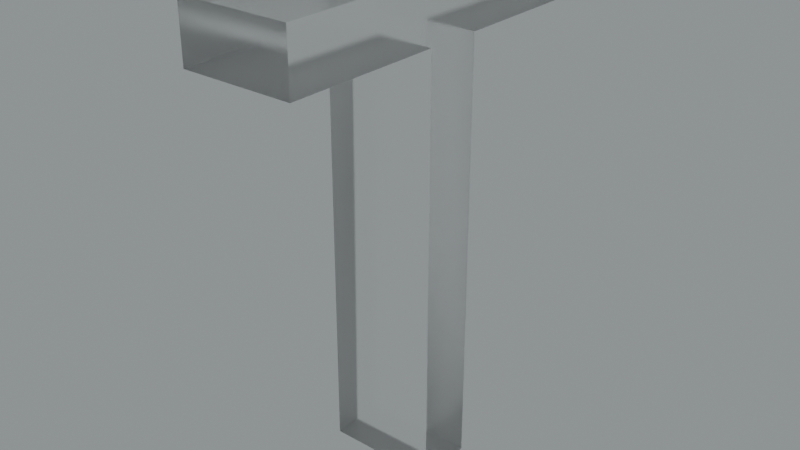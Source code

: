 # Source: blend.blend  (saved by Blender 3.5.10; exported with 4.5.12 LTS)
import bpy
from mathutils import Matrix  # noqa: F401  (used for matrix-valued properties, if any)

bpy.ops.wm.read_factory_settings(use_empty=True)
scene = bpy.context.scene
scene.name = 'Scene'

# ---- collections
col_collection = bpy.data.collections.new('Collection'); scene.collection.children.link(col_collection)

# ---- images (referenced by path relative to the original .blend; pixels are not part of the script)
import os
ASSET_DIR = os.environ.get("B2B_ASSET_DIR", "")  # directory of the original .blend (textures are referenced by path, not embedded)
HERE = os.path.dirname(os.path.abspath(__file__))  # packed textures are extracted next to this script under _unpacked/

def load_image(name, relpath, width, height, colorspace="sRGB"):
    """Load a texture the original file referenced (path relative to the .blend, or extracted next to this script)."""
    p = next((c for c in (os.path.join(HERE, relpath), os.path.join(ASSET_DIR, relpath)) if relpath and os.path.exists(c)), "")
    if p:
        img = bpy.data.images.load(p, check_existing=True)
        img.name = name
    else:  # same state as the original file: an image datablock whose file is absent (Cycles renders it pink)
        img = bpy.data.images.new(name, width, height)
        img.source = "FILE"
        img.filepath = "//" + (relpath or name)
    img.colorspace_settings.name = colorspace
    return img
img_satara_night_4k_hdr = load_image('satara_night_4k.hdr', 'satara_night_4k.hdr', 1024, 1024, 'Linear Rec.709')

# ---- materials (node trees are filled in below, after node groups)
mat_material_018 = bpy.data.materials.new('Material.018')

# ---- material node trees
mat_material_018.use_nodes = True; mat_material_018.node_tree.nodes.clear()
_N = mat_material_018.node_tree.nodes; _L = mat_material_018.node_tree.links
n0 = _N.new('ShaderNodeMixShader'); n0.name = 'Mix Shader'; n0.location = (280, 405)
n1 = _N.new('ShaderNodeOutputMaterial'); n1.name = 'Material Output.001'; n1.location = (457, 432)
n2 = _N.new('ShaderNodeLayerWeight'); n2.name = 'Layer Weight'; n2.location = (110, 460)
n2.inputs[0].default_value = 0.1
n3 = _N.new('ShaderNodeBsdfAnisotropic'); n3.name = 'Glossy BSDF'; n3.location = (-56, 248)
n3.width = 280
n3.distribution = 'GGX'
n3.inputs[1].default_value = 0.6
n4 = _N.new('ShaderNodeBsdfGlass'); n4.name = 'Glass BSDF'; n4.location = (-229, 361)
n4.distribution = 'BECKMANN'
n4.inputs[1].default_value = 0.2
_L.new(n3.outputs[0], n0.inputs[2])
_L.new(n2.outputs[0], n0.inputs[0])
_L.new(n4.outputs[0], n0.inputs[1])
_L.new(n0.outputs[0], n1.inputs[0])
n1.is_active_output = True

# ---- world
world_world = bpy.data.worlds.new('World'); scene.world = world_world
world_world.use_nodes = True; world_world.node_tree.nodes.clear()
_N = world_world.node_tree.nodes; _L = world_world.node_tree.links
n0 = _N.new('ShaderNodeBackground'); n0.name = 'Background.001'; n0.location = (26, -164)
n1 = _N.new('ShaderNodeBackground'); n1.name = 'Background'; n1.location = (337, 91)
n1.inputs[0].default_value = (0.05088, 0.05088, 0.05088, 1.0)
n2 = _N.new('ShaderNodeOutputWorld'); n2.name = 'World Output'; n2.location = (512, 287)
n3 = _N.new('ShaderNodeValToRGB'); n3.name = 'ColorRamp'; n3.location = (98, 373)
while len(n3.color_ramp.elements) > 1: n3.color_ramp.elements.remove(n3.color_ramp.elements[-1])
n3.color_ramp.elements[0].position = 0.0; n3.color_ramp.elements[0].color = (0.0, 0.0, 0.0, 1.0)
_e = n3.color_ramp.elements.new(1.0); _e.color = (0.8561, 0.9404, 0.9606, 1.0)
n4 = _N.new('ShaderNodeTexEnvironment'); n4.name = 'Environment Texture'; n4.location = (-269, 312)
n4.image = img_satara_night_4k_hdr
_L.new(n4.outputs[0], n3.inputs[0])
_L.new(n3.outputs[0], n2.inputs[0])
n2.is_active_output = True
world_world.color = (0.05088, 0.05088, 0.05088)
world_world.use_sun_shadow = False
world_world.sun_shadow_jitter_overblur = 0.0

# ---- meshes
me_x = bpy.data.meshes.new('Т')
me_x.from_pydata([(2.51, 19.17, -5.0), (9.55, 19.17, -5.0), (9.55, 19.17, -0.0001898), (2.51, 19.17, -0.0001898), (2.51, -0.0297, -5.0), (2.51, -0.0297, -0.0001898), (-0.05036, -0.0297, -5.0), (-0.05036, -0.0297, -0.0001898), (-0.05036, 19.17, -5.0), (-0.05036, 19.17, -0.0001898), (-7.09, 19.17, -5.0), (-7.09, 19.17, -0.0001898), (-7.09, 21.73, -5.0), (-7.09, 21.73, -0.0001898), (9.55, 21.73, -5.0), (9.55, 21.73, -0.0001898)], [], [(0, 1, 2), (0, 2, 3), (4, 0, 3), (4, 3, 5), (6, 4, 5), (6, 5, 7), (8, 6, 7), (8, 7, 9), (10, 8, 9), (10, 9, 11), (12, 10, 11), (12, 11, 13), (14, 12, 13), (14, 13, 15), (1, 14, 15), (1, 15, 2), (0, 4, 6), (0, 14, 1), (8, 0, 6), (12, 8, 10), (12, 14, 8), (8, 14, 0), (7, 5, 3), (2, 15, 3), (7, 3, 9), (11, 9, 13), (9, 15, 13), (3, 15, 9)])
me_x.materials.append(mat_material_018)
me_x.update()

# ---- objects
ob_x = bpy.data.objects.new('Т', me_x)

# ---- transforms, parenting, visibility, modifiers, constraints
ob_x.location = (-0.01238, 0.5337, 0.1467)
ob_x.rotation_euler = (-4.712, 2.22e-16, -4.712)
ob_x.scale = (0.08111, 0.08111, 0.08111)

# ---- collection membership
col_collection.objects.link(ob_x)

# ---- scene / render settings (as saved in the file)
scene.frame_start = 1; scene.frame_end = 250; scene.frame_set(0)
scene.render.engine = 'CYCLES'
scene.render.film_transparent = True
scene.cycles.samples = 16
scene.cycles.sampling_pattern = 'TABULATED_SOBOL'
scene.cycles.use_adaptive_sampling = False
scene.cycles.use_light_tree = False
scene.cycles.film_transparent_glass = True
scene.cycles.film_transparent_roughness = 1.0
scene.eevee.use_raytracing = True
scene.view_settings.view_transform = 'Filmic'
bpy.context.view_layer.update()

# ---- added for rendering (the .blend has no active camera): camera
cam_auto = bpy.data.cameras.new('AutoCamera')
cam_auto.lens = 50.0
cam_auto.sensor_width = 36.0
cam_auto.clip_end = 1000.0
ob_auto_camera = bpy.data.objects.new('AutoCamera', cam_auto)
scene.collection.objects.link(ob_auto_camera)
ob_auto_camera.location = (1.87457, -1.87426, 2.69859)
ob_auto_camera.rotation_euler = (1.09748, -7.21219e-08, 0.694738)
scene.camera = ob_auto_camera
bpy.context.view_layer.update()
